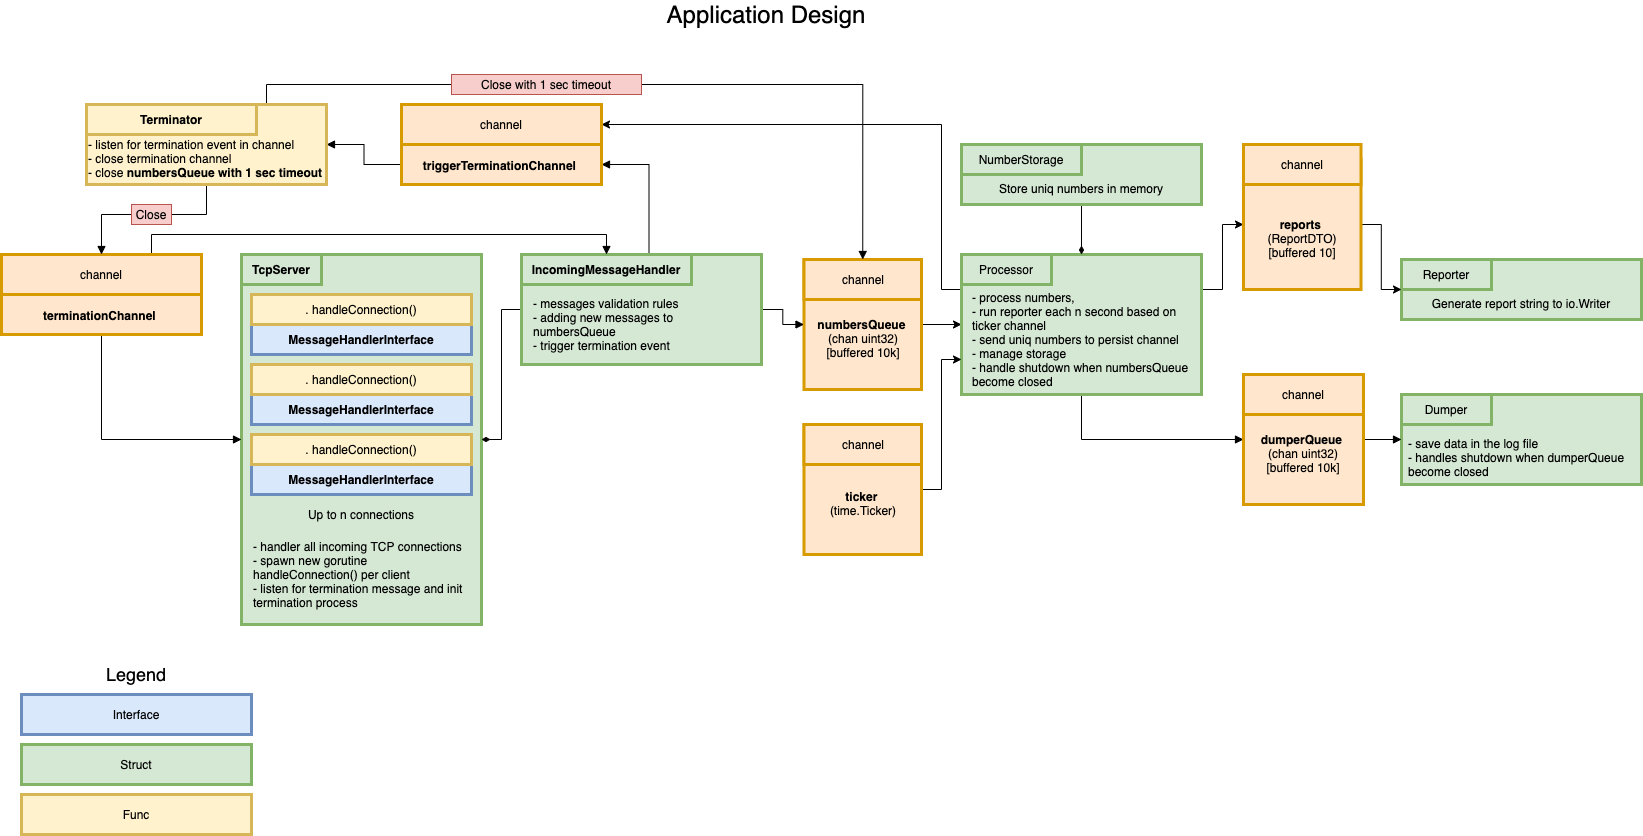

The diagram above was exported from draw.io. Its source (the exported page's mxGraphModel, read from the mxfile embedded in the PNG):
<mxGraphModel dx="1202" dy="-27" grid="1" gridSize="10" guides="1" tooltips="1" connect="1" arrows="1" fold="1" page="1" pageScale="1" pageWidth="850" pageHeight="1100" math="0" shadow="0">
  <root>
    <mxCell id="0" />
    <mxCell id="1" parent="0" />
    <mxCell id="2" value="" style="rounded=0;whiteSpace=wrap;html=1;fillColor=#d5e8d4;strokeColor=#82b366;strokeWidth=3;" vertex="1" parent="1">
      <mxGeometry x="2280" y="2040" width="240" height="370" as="geometry" />
    </mxCell>
    <mxCell id="3" value="&lt;b&gt;TcpServer&lt;/b&gt;" style="text;html=1;strokeColor=#82b366;fillColor=#d5e8d4;align=center;verticalAlign=middle;whiteSpace=wrap;rounded=0;strokeWidth=3;" vertex="1" parent="1">
      <mxGeometry x="2280" y="2040" width="80" height="30" as="geometry" />
    </mxCell>
    <mxCell id="4" value="&lt;b&gt;MessageHandlerInterface&lt;/b&gt;" style="rounded=0;whiteSpace=wrap;html=1;fillColor=#dae8fc;strokeColor=#6c8ebf;strokeWidth=3;" vertex="1" parent="1">
      <mxGeometry x="2290" y="2110" width="220" height="30" as="geometry" />
    </mxCell>
    <mxCell id="5" value=".&amp;nbsp;handleConnection()" style="rounded=0;whiteSpace=wrap;html=1;fillColor=#fff2cc;strokeColor=#d6b656;strokeWidth=3;" vertex="1" parent="1">
      <mxGeometry x="2290" y="2080" width="220" height="30" as="geometry" />
    </mxCell>
    <mxCell id="6" style="edgeStyle=orthogonalEdgeStyle;rounded=0;orthogonalLoop=1;jettySize=auto;html=1;exitX=1;exitY=0.5;exitDx=0;exitDy=0;entryX=0;entryY=0.5;entryDx=0;entryDy=0;" edge="1" source="7" target="17" parent="1">
      <mxGeometry relative="1" as="geometry" />
    </mxCell>
    <mxCell id="7" value="&lt;br&gt;&lt;br&gt;&lt;b&gt;numbersQueue&lt;/b&gt; &lt;br&gt;(chan uint32)&lt;br&gt;[buffered 10k]" style="rounded=0;whiteSpace=wrap;html=1;strokeColor=#d79b00;strokeWidth=3;fillColor=#ffe6cc;" vertex="1" parent="1">
      <mxGeometry x="2842.5" y="2045" width="117.5" height="130" as="geometry" />
    </mxCell>
    <mxCell id="8" value="channel" style="text;html=1;align=center;verticalAlign=middle;whiteSpace=wrap;rounded=0;fillColor=#ffe6cc;strokeColor=#d79b00;strokeWidth=3;" vertex="1" parent="1">
      <mxGeometry x="2842.5" y="2045" width="117.5" height="40" as="geometry" />
    </mxCell>
    <mxCell id="9" value="&lt;b&gt;MessageHandlerInterface&lt;/b&gt;" style="rounded=0;whiteSpace=wrap;html=1;fillColor=#dae8fc;strokeColor=#6c8ebf;strokeWidth=3;" vertex="1" parent="1">
      <mxGeometry x="2290" y="2180" width="220" height="30" as="geometry" />
    </mxCell>
    <mxCell id="10" value=".&amp;nbsp;handleConnection()" style="rounded=0;whiteSpace=wrap;html=1;fillColor=#fff2cc;strokeColor=#d6b656;strokeWidth=3;" vertex="1" parent="1">
      <mxGeometry x="2290" y="2150" width="220" height="30" as="geometry" />
    </mxCell>
    <mxCell id="11" value="&lt;b&gt;MessageHandlerInterface&lt;/b&gt;" style="rounded=0;whiteSpace=wrap;html=1;fillColor=#dae8fc;strokeColor=#6c8ebf;strokeWidth=3;" vertex="1" parent="1">
      <mxGeometry x="2290" y="2250" width="220" height="30" as="geometry" />
    </mxCell>
    <mxCell id="12" value=".&amp;nbsp;handleConnection()" style="rounded=0;whiteSpace=wrap;html=1;fillColor=#fff2cc;strokeColor=#d6b656;strokeWidth=3;" vertex="1" parent="1">
      <mxGeometry x="2290" y="2220" width="220" height="30" as="geometry" />
    </mxCell>
    <mxCell id="13" value="Up to n connections" style="text;html=1;strokeColor=none;fillColor=none;align=center;verticalAlign=middle;whiteSpace=wrap;rounded=0;" vertex="1" parent="1">
      <mxGeometry x="2300" y="2290" width="200" height="20" as="geometry" />
    </mxCell>
    <mxCell id="14" style="edgeStyle=orthogonalEdgeStyle;rounded=0;orthogonalLoop=1;jettySize=auto;html=1;exitX=0.5;exitY=1;exitDx=0;exitDy=0;endArrow=block;endFill=1;" edge="1" source="17" target="28" parent="1">
      <mxGeometry relative="1" as="geometry" />
    </mxCell>
    <mxCell id="15" style="edgeStyle=orthogonalEdgeStyle;rounded=0;orthogonalLoop=1;jettySize=auto;html=1;exitX=1;exitY=0.25;exitDx=0;exitDy=0;" edge="1" source="17" target="59" parent="1">
      <mxGeometry relative="1" as="geometry" />
    </mxCell>
    <mxCell id="16" style="edgeStyle=orthogonalEdgeStyle;rounded=0;orthogonalLoop=1;jettySize=auto;html=1;exitX=0;exitY=0.25;exitDx=0;exitDy=0;entryX=1;entryY=0.5;entryDx=0;entryDy=0;" edge="1" source="17" target="39" parent="1">
      <mxGeometry relative="1" as="geometry">
        <Array as="points">
          <mxPoint x="2980" y="2075" />
          <mxPoint x="2980" y="1910" />
        </Array>
      </mxGeometry>
    </mxCell>
    <mxCell id="17" value="" style="rounded=0;whiteSpace=wrap;html=1;fillColor=#d5e8d4;strokeColor=#82b366;strokeWidth=3;" vertex="1" parent="1">
      <mxGeometry x="3000" y="2040" width="240" height="140" as="geometry" />
    </mxCell>
    <mxCell id="18" value="Processor" style="text;html=1;strokeColor=#82b366;fillColor=#d5e8d4;align=center;verticalAlign=middle;whiteSpace=wrap;rounded=0;strokeWidth=3;" vertex="1" parent="1">
      <mxGeometry x="3000" y="2040" width="90" height="30" as="geometry" />
    </mxCell>
    <mxCell id="19" style="edgeStyle=orthogonalEdgeStyle;rounded=0;orthogonalLoop=1;jettySize=auto;html=1;exitX=1;exitY=0.5;exitDx=0;exitDy=0;entryX=0;entryY=0.75;entryDx=0;entryDy=0;" edge="1" source="20" target="17" parent="1">
      <mxGeometry relative="1" as="geometry" />
    </mxCell>
    <mxCell id="20" value="&lt;br&gt;&lt;br&gt;&lt;b&gt;ticker&lt;/b&gt;&amp;nbsp;&lt;br&gt;(time.Ticker)" style="rounded=0;whiteSpace=wrap;html=1;strokeColor=#d79b00;strokeWidth=3;fillColor=#ffe6cc;" vertex="1" parent="1">
      <mxGeometry x="2842.5" y="2210" width="117.5" height="130" as="geometry" />
    </mxCell>
    <mxCell id="21" value="channel" style="text;html=1;align=center;verticalAlign=middle;whiteSpace=wrap;rounded=0;fillColor=#ffe6cc;strokeColor=#d79b00;strokeWidth=3;" vertex="1" parent="1">
      <mxGeometry x="2842.5" y="2210" width="117.5" height="40" as="geometry" />
    </mxCell>
    <mxCell id="22" value="&lt;div style=&quot;text-align: left&quot;&gt;&lt;span&gt;- process numbers,&amp;nbsp;&lt;/span&gt;&lt;/div&gt;&lt;div style=&quot;text-align: left&quot;&gt;&lt;span&gt;- run reporter each n second based on ticker channel&lt;/span&gt;&lt;/div&gt;&lt;div style=&quot;text-align: left&quot;&gt;&lt;span&gt;- send uniq numbers to persist channel&lt;/span&gt;&lt;/div&gt;&lt;div style=&quot;text-align: left&quot;&gt;&lt;span&gt;- manage storage&lt;/span&gt;&lt;/div&gt;&lt;div style=&quot;text-align: left&quot;&gt;&lt;span&gt;- handle shutdown when&amp;nbsp;&lt;/span&gt;&lt;span&gt;numbersQueue become closed&lt;/span&gt;&lt;/div&gt;" style="text;html=1;strokeColor=none;fillColor=none;align=center;verticalAlign=middle;whiteSpace=wrap;rounded=0;" vertex="1" parent="1">
      <mxGeometry x="3010" y="2075" width="220" height="100" as="geometry" />
    </mxCell>
    <mxCell id="23" value="&lt;br&gt;&lt;br&gt;Generate report string to io.Writer" style="rounded=0;whiteSpace=wrap;html=1;fillColor=#d5e8d4;strokeColor=#82b366;strokeWidth=3;" vertex="1" parent="1">
      <mxGeometry x="3440" y="2045" width="240" height="60" as="geometry" />
    </mxCell>
    <mxCell id="24" value="Reporter" style="text;html=1;strokeColor=#82b366;fillColor=#d5e8d4;align=center;verticalAlign=middle;whiteSpace=wrap;rounded=0;strokeWidth=3;" vertex="1" parent="1">
      <mxGeometry x="3440" y="2045" width="90" height="30" as="geometry" />
    </mxCell>
    <mxCell id="25" value="" style="rounded=0;whiteSpace=wrap;html=1;fillColor=#d5e8d4;strokeColor=#82b366;strokeWidth=3;" vertex="1" parent="1">
      <mxGeometry x="3440" y="2180" width="240" height="90" as="geometry" />
    </mxCell>
    <mxCell id="26" value="Dumper" style="text;html=1;strokeColor=#82b366;fillColor=#d5e8d4;align=center;verticalAlign=middle;whiteSpace=wrap;rounded=0;strokeWidth=3;" vertex="1" parent="1">
      <mxGeometry x="3440" y="2180" width="90" height="30" as="geometry" />
    </mxCell>
    <mxCell id="27" style="edgeStyle=orthogonalEdgeStyle;rounded=0;orthogonalLoop=1;jettySize=auto;html=1;exitX=1;exitY=0.5;exitDx=0;exitDy=0;entryX=0;entryY=0.5;entryDx=0;entryDy=0;endArrow=block;endFill=1;" edge="1" source="28" target="25" parent="1">
      <mxGeometry relative="1" as="geometry" />
    </mxCell>
    <mxCell id="28" value="&lt;br&gt;&lt;br&gt;&lt;b&gt;dumperQueue&lt;/b&gt;&amp;nbsp;&lt;br&gt;(chan uint32)&lt;br&gt;[buffered 10k]" style="rounded=0;whiteSpace=wrap;html=1;strokeColor=#d79b00;strokeWidth=3;fillColor=#ffe6cc;" vertex="1" parent="1">
      <mxGeometry x="3282" y="2160" width="120" height="130" as="geometry" />
    </mxCell>
    <mxCell id="29" value="channel" style="text;html=1;align=center;verticalAlign=middle;whiteSpace=wrap;rounded=0;fillColor=#ffe6cc;strokeColor=#d79b00;strokeWidth=3;" vertex="1" parent="1">
      <mxGeometry x="3282" y="2160" width="120" height="40" as="geometry" />
    </mxCell>
    <mxCell id="30" style="edgeStyle=orthogonalEdgeStyle;rounded=0;orthogonalLoop=1;jettySize=auto;html=1;exitX=0;exitY=0.5;exitDx=0;exitDy=0;entryX=1;entryY=0.5;entryDx=0;entryDy=0;endArrow=diamondThin;endFill=1;" edge="1" source="32" target="2" parent="1">
      <mxGeometry relative="1" as="geometry" />
    </mxCell>
    <mxCell id="31" style="edgeStyle=orthogonalEdgeStyle;rounded=0;orthogonalLoop=1;jettySize=auto;html=1;exitX=1;exitY=0.5;exitDx=0;exitDy=0;entryX=0;entryY=0.5;entryDx=0;entryDy=0;endArrow=block;endFill=1;" edge="1" source="32" target="7" parent="1">
      <mxGeometry relative="1" as="geometry" />
    </mxCell>
    <mxCell id="32" value="" style="rounded=0;whiteSpace=wrap;html=1;fillColor=#d5e8d4;strokeColor=#82b366;strokeWidth=3;align=left;" vertex="1" parent="1">
      <mxGeometry x="2560" y="2040" width="240" height="110" as="geometry" />
    </mxCell>
    <mxCell id="33" style="edgeStyle=orthogonalEdgeStyle;rounded=0;orthogonalLoop=1;jettySize=auto;html=1;exitX=0.75;exitY=0;exitDx=0;exitDy=0;entryX=1;entryY=0.75;entryDx=0;entryDy=0;endArrow=block;endFill=1;" edge="1" source="34" target="38" parent="1">
      <mxGeometry relative="1" as="geometry" />
    </mxCell>
    <mxCell id="34" value="&lt;b&gt;IncomingMessageHandler&lt;/b&gt;" style="text;html=1;strokeColor=#82b366;fillColor=#d5e8d4;align=center;verticalAlign=middle;whiteSpace=wrap;rounded=0;strokeWidth=3;" vertex="1" parent="1">
      <mxGeometry x="2560" y="2040" width="170" height="30" as="geometry" />
    </mxCell>
    <mxCell id="35" value="- handler all incoming TCP connections&lt;br&gt;- spawn new gorutine handleConnection() per client&lt;br&gt;- listen for termination message and init termination process" style="text;html=1;strokeColor=none;fillColor=none;align=left;verticalAlign=middle;whiteSpace=wrap;rounded=0;" vertex="1" parent="1">
      <mxGeometry x="2290" y="2320" width="220" height="80" as="geometry" />
    </mxCell>
    <mxCell id="36" value="&lt;span&gt;- messages validation rules&lt;/span&gt;&lt;br&gt;&lt;span&gt;- adding new messages to numbersQueue&lt;/span&gt;&lt;br&gt;&lt;span&gt;- trigger termination event&lt;/span&gt;" style="text;html=1;strokeColor=none;fillColor=none;align=left;verticalAlign=middle;whiteSpace=wrap;rounded=0;" vertex="1" parent="1">
      <mxGeometry x="2570" y="2080" width="220" height="60" as="geometry" />
    </mxCell>
    <mxCell id="37" style="edgeStyle=orthogonalEdgeStyle;rounded=0;orthogonalLoop=1;jettySize=auto;html=1;exitX=0;exitY=0.75;exitDx=0;exitDy=0;entryX=1;entryY=0.5;entryDx=0;entryDy=0;endArrow=block;endFill=1;" edge="1" source="38" target="47" parent="1">
      <mxGeometry relative="1" as="geometry" />
    </mxCell>
    <mxCell id="38" value="&lt;br&gt;&lt;br&gt;&lt;br&gt;&lt;b&gt;triggerTerminationChannel&lt;/b&gt;&amp;nbsp;" style="rounded=0;whiteSpace=wrap;html=1;strokeColor=#d79b00;strokeWidth=3;fillColor=#ffe6cc;" vertex="1" parent="1">
      <mxGeometry x="2440" y="1890" width="200" height="80" as="geometry" />
    </mxCell>
    <mxCell id="39" value="channel" style="text;html=1;align=center;verticalAlign=middle;whiteSpace=wrap;rounded=0;fillColor=#ffe6cc;strokeColor=#d79b00;strokeWidth=3;" vertex="1" parent="1">
      <mxGeometry x="2440" y="1890" width="200" height="40" as="geometry" />
    </mxCell>
    <mxCell id="40" style="edgeStyle=orthogonalEdgeStyle;rounded=0;orthogonalLoop=1;jettySize=auto;html=1;exitX=0.5;exitY=1;exitDx=0;exitDy=0;endArrow=block;endFill=1;" edge="1" source="42" target="2" parent="1">
      <mxGeometry relative="1" as="geometry" />
    </mxCell>
    <mxCell id="41" style="edgeStyle=orthogonalEdgeStyle;rounded=0;orthogonalLoop=1;jettySize=auto;html=1;exitX=0.75;exitY=0;exitDx=0;exitDy=0;entryX=0.5;entryY=0;entryDx=0;entryDy=0;endArrow=block;endFill=1;" edge="1" source="43" target="34" parent="1">
      <mxGeometry relative="1" as="geometry">
        <Array as="points">
          <mxPoint x="2190" y="2020" />
          <mxPoint x="2645" y="2020" />
        </Array>
      </mxGeometry>
    </mxCell>
    <mxCell id="42" value="&lt;br&gt;&lt;br&gt;&lt;br&gt;&lt;b&gt;terminationChannel&lt;/b&gt;&amp;nbsp;" style="rounded=0;whiteSpace=wrap;html=1;strokeColor=#d79b00;strokeWidth=3;fillColor=#ffe6cc;" vertex="1" parent="1">
      <mxGeometry x="2040" y="2040" width="200" height="80" as="geometry" />
    </mxCell>
    <mxCell id="43" value="channel" style="text;html=1;align=center;verticalAlign=middle;whiteSpace=wrap;rounded=0;fillColor=#ffe6cc;strokeColor=#d79b00;strokeWidth=3;" vertex="1" parent="1">
      <mxGeometry x="2040" y="2040" width="200" height="40" as="geometry" />
    </mxCell>
    <mxCell id="44" value="&lt;div&gt;&lt;span&gt;- save data in the log file&lt;/span&gt;&lt;/div&gt;&lt;div&gt;&lt;span&gt;- handles shutdown when dumperQueue become closed&lt;/span&gt;&lt;/div&gt;" style="text;html=1;strokeColor=none;fillColor=none;align=left;verticalAlign=middle;whiteSpace=wrap;rounded=0;" vertex="1" parent="1">
      <mxGeometry x="3445" y="2215" width="230" height="55" as="geometry" />
    </mxCell>
    <mxCell id="45" style="edgeStyle=orthogonalEdgeStyle;rounded=0;orthogonalLoop=1;jettySize=auto;html=1;exitX=0.5;exitY=1;exitDx=0;exitDy=0;entryX=0.5;entryY=0;entryDx=0;entryDy=0;endArrow=block;endFill=1;" edge="1" source="47" parent="1">
      <mxGeometry relative="1" as="geometry">
        <mxPoint x="2140" y="2040" as="targetPoint" />
        <Array as="points">
          <mxPoint x="2245" y="2000" />
          <mxPoint x="2140" y="2000" />
        </Array>
      </mxGeometry>
    </mxCell>
    <mxCell id="46" style="edgeStyle=orthogonalEdgeStyle;rounded=0;orthogonalLoop=1;jettySize=auto;html=1;exitX=0.75;exitY=0;exitDx=0;exitDy=0;entryX=0.5;entryY=0;entryDx=0;entryDy=0;endArrow=block;endFill=1;" edge="1" source="47" target="8" parent="1">
      <mxGeometry relative="1" as="geometry" />
    </mxCell>
    <mxCell id="47" value="&lt;br&gt;&lt;br&gt;- listen for termination event in channel&lt;br&gt;- close termination channel&lt;br&gt;- close&amp;nbsp;&lt;b style=&quot;text-align: center&quot;&gt;numbersQueue with 1 sec timeout&lt;/b&gt;" style="rounded=0;whiteSpace=wrap;html=1;fillColor=#fff2cc;strokeColor=#d6b656;strokeWidth=3;align=left;" vertex="1" parent="1">
      <mxGeometry x="2125" y="1890" width="240" height="80" as="geometry" />
    </mxCell>
    <mxCell id="48" value="&lt;b&gt;Terminator&lt;/b&gt;" style="text;html=1;strokeColor=#d6b656;fillColor=#fff2cc;align=center;verticalAlign=middle;whiteSpace=wrap;rounded=0;strokeWidth=3;" vertex="1" parent="1">
      <mxGeometry x="2125" y="1890" width="170" height="30" as="geometry" />
    </mxCell>
    <mxCell id="49" value="Close" style="text;html=1;strokeColor=#b85450;fillColor=#f8cecc;align=center;verticalAlign=middle;whiteSpace=wrap;rounded=0;" vertex="1" parent="1">
      <mxGeometry x="2170" y="1990" width="40" height="20" as="geometry" />
    </mxCell>
    <mxCell id="50" value="Close with 1 sec timeout" style="text;html=1;strokeColor=#b85450;fillColor=#f8cecc;align=center;verticalAlign=middle;whiteSpace=wrap;rounded=0;" vertex="1" parent="1">
      <mxGeometry x="2490" y="1860" width="190" height="20" as="geometry" />
    </mxCell>
    <mxCell id="51" value="Interface" style="rounded=0;whiteSpace=wrap;html=1;fillColor=#dae8fc;strokeColor=#6c8ebf;strokeWidth=3;" vertex="1" parent="1">
      <mxGeometry x="2060" y="2480" width="230" height="40" as="geometry" />
    </mxCell>
    <mxCell id="52" value="Struct" style="rounded=0;whiteSpace=wrap;html=1;fillColor=#d5e8d4;strokeColor=#82b366;strokeWidth=3;" vertex="1" parent="1">
      <mxGeometry x="2060" y="2530" width="230" height="40" as="geometry" />
    </mxCell>
    <mxCell id="53" value="Func" style="rounded=0;whiteSpace=wrap;html=1;fillColor=#fff2cc;strokeColor=#d6b656;strokeWidth=3;" vertex="1" parent="1">
      <mxGeometry x="2060" y="2580" width="230" height="40" as="geometry" />
    </mxCell>
    <mxCell id="54" value="&lt;font style=&quot;font-size: 18px&quot;&gt;Legend&lt;/font&gt;" style="text;html=1;strokeColor=none;fillColor=none;align=center;verticalAlign=middle;whiteSpace=wrap;rounded=0;" vertex="1" parent="1">
      <mxGeometry x="2040" y="2440" width="270" height="40" as="geometry" />
    </mxCell>
    <mxCell id="55" style="edgeStyle=orthogonalEdgeStyle;rounded=0;orthogonalLoop=1;jettySize=auto;html=1;exitX=0.5;exitY=1;exitDx=0;exitDy=0;entryX=0.5;entryY=0;entryDx=0;entryDy=0;endArrow=diamondThin;endFill=1;" edge="1" source="56" target="17" parent="1">
      <mxGeometry relative="1" as="geometry" />
    </mxCell>
    <mxCell id="56" value="&lt;br&gt;&lt;br&gt;Store uniq numbers in memory" style="rounded=0;whiteSpace=wrap;html=1;fillColor=#d5e8d4;strokeColor=#82b366;strokeWidth=3;" vertex="1" parent="1">
      <mxGeometry x="3000" y="1930" width="240" height="60" as="geometry" />
    </mxCell>
    <mxCell id="57" value="NumberStorage" style="text;html=1;strokeColor=#82b366;fillColor=#d5e8d4;align=center;verticalAlign=middle;whiteSpace=wrap;rounded=0;strokeWidth=3;" vertex="1" parent="1">
      <mxGeometry x="3000" y="1930" width="120" height="30" as="geometry" />
    </mxCell>
    <mxCell id="58" style="edgeStyle=orthogonalEdgeStyle;rounded=0;orthogonalLoop=1;jettySize=auto;html=1;exitX=1;exitY=0.5;exitDx=0;exitDy=0;" edge="1" source="59" target="23" parent="1">
      <mxGeometry relative="1" as="geometry" />
    </mxCell>
    <mxCell id="59" value="&lt;br&gt;&lt;br&gt;&lt;b&gt;reports&lt;/b&gt;&amp;nbsp;&lt;br&gt;(ReportDTO)&lt;br&gt;[buffered 10]" style="rounded=0;whiteSpace=wrap;html=1;strokeColor=#d79b00;strokeWidth=3;fillColor=#ffe6cc;" vertex="1" parent="1">
      <mxGeometry x="3282" y="1945" width="117.5" height="130" as="geometry" />
    </mxCell>
    <mxCell id="60" value="channel" style="text;html=1;align=center;verticalAlign=middle;whiteSpace=wrap;rounded=0;fillColor=#ffe6cc;strokeColor=#d79b00;strokeWidth=3;" vertex="1" parent="1">
      <mxGeometry x="3282" y="1930" width="117.5" height="40" as="geometry" />
    </mxCell>
    <mxCell id="61" value="&lt;span style=&quot;font-size: 24px&quot;&gt;Application Design&lt;/span&gt;" style="text;html=1;strokeColor=none;fillColor=none;align=center;verticalAlign=middle;whiteSpace=wrap;rounded=0;" vertex="1" parent="1">
      <mxGeometry x="2670" y="1790" width="270" height="20" as="geometry" />
    </mxCell>
  </root>
</mxGraphModel>